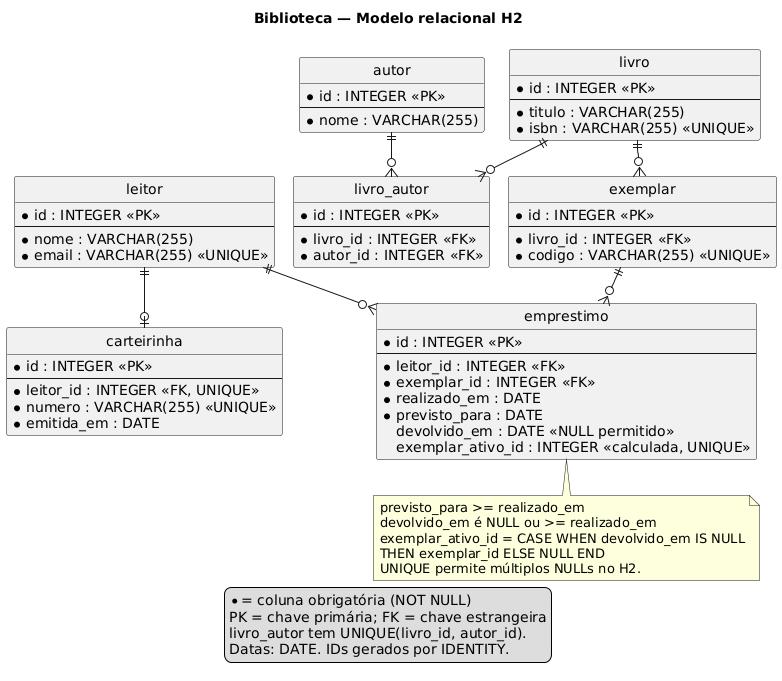

The diagram above was rendered by PlantUML. Its source (embedded in the PNG):
@startuml
!pragma layout smetana
title Biblioteca — Modelo relacional H2
hide circle
skinparam linetype ortho
entity leitor {
  * id : INTEGER <<PK>>
  --
  * nome : VARCHAR(255)
  * email : VARCHAR(255) <<UNIQUE>>
}
entity carteirinha {
  * id : INTEGER <<PK>>
  --
  * leitor_id : INTEGER <<FK, UNIQUE>>
  * numero : VARCHAR(255) <<UNIQUE>>
  * emitida_em : DATE
}
entity livro {
  * id : INTEGER <<PK>>
  --
  * titulo : VARCHAR(255)
  * isbn : VARCHAR(255) <<UNIQUE>>
}
entity autor {
  * id : INTEGER <<PK>>
  --
  * nome : VARCHAR(255)
}
entity livro_autor {
  * id : INTEGER <<PK>>
  --
  * livro_id : INTEGER <<FK>>
  * autor_id : INTEGER <<FK>>
}
entity exemplar {
  * id : INTEGER <<PK>>
  --
  * livro_id : INTEGER <<FK>>
  * codigo : VARCHAR(255) <<UNIQUE>>
}
entity emprestimo {
  * id : INTEGER <<PK>>
  --
  * leitor_id : INTEGER <<FK>>
  * exemplar_id : INTEGER <<FK>>
  * realizado_em : DATE
  * previsto_para : DATE
  devolvido_em : DATE <<NULL permitido>>
  exemplar_ativo_id : INTEGER <<calculada, UNIQUE>>
}
leitor ||--o| carteirinha
livro ||--o{ exemplar
livro ||--o{ livro_autor
autor ||--o{ livro_autor
leitor ||--o{ emprestimo
exemplar ||--o{ emprestimo
note bottom of emprestimo
  previsto_para >= realizado_em
  devolvido_em é NULL ou >= realizado_em
  exemplar_ativo_id = CASE WHEN devolvido_em IS NULL
  THEN exemplar_id ELSE NULL END
  UNIQUE permite múltiplos NULLs no H2.
end note
legend bottom
  * = coluna obrigatória (NOT NULL)
  PK = chave primária; FK = chave estrangeira
  livro_autor tem UNIQUE(livro_id, autor_id).
  Datas: DATE. IDs gerados por IDENTITY.
endlegend
@enduml